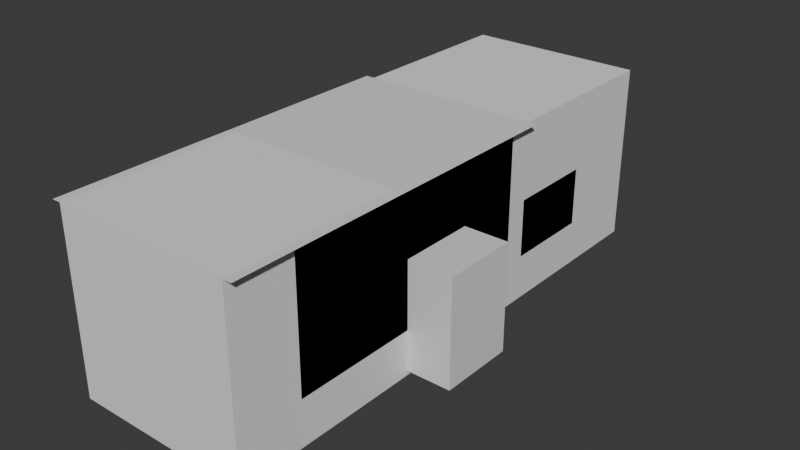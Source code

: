 # Source: osmobile_interior.blend  (saved by Blender 4.0.36; exported with 4.5.12 LTS)
import bpy
from mathutils import Matrix  # noqa: F401  (used for matrix-valued properties, if any)

bpy.ops.wm.read_factory_settings(use_empty=True)
scene = bpy.context.scene
scene.name = 'Scene'

# ---- collections
col_collection = bpy.data.collections.new('Collection'); scene.collection.children.link(col_collection)
col_stairs = bpy.data.collections.new('Stairs'); col_collection.children.link(col_stairs)
col_cabin = bpy.data.collections.new('Cabin'); col_collection.children.link(col_cabin)
col_control = bpy.data.collections.new('Control'); col_cabin.children.link(col_control)

# ---- materials (node trees are filled in below, after node groups)
mat_wine = bpy.data.materials.new('wine')
mat_wine.use_transparent_shadow = False
mat_gray = bpy.data.materials.new('gray')
mat_gray.use_transparent_shadow = False
mat_chocolate = bpy.data.materials.new('chocolate')
mat_chocolate.use_transparent_shadow = False
mat_brass = bpy.data.materials.new('brass')
mat_brass.use_transparent_shadow = False
mat_white = bpy.data.materials.new('white')
mat_white.use_transparent_shadow = False
mat_steel = bpy.data.materials.new('steel')
mat_steel.use_transparent_shadow = False

# ---- material node trees
mat_wine.use_nodes = True; mat_wine.node_tree.nodes.clear()
_N = mat_wine.node_tree.nodes; _L = mat_wine.node_tree.links
n0 = _N.new('ShaderNodeBsdfPrincipled'); n0.name = 'Principled BSDF'; n0.location = (10, 300)
n0.inputs[3].default_value = 1.45
n1 = _N.new('ShaderNodeOutputMaterial'); n1.name = 'Material Output'; n1.location = (300, 300)
_L.new(n0.outputs[0], n1.inputs[0])
n1.is_active_output = True
mat_gray.use_nodes = True; mat_gray.node_tree.nodes.clear()
_N = mat_gray.node_tree.nodes; _L = mat_gray.node_tree.links
n0 = _N.new('ShaderNodeBsdfPrincipled'); n0.name = 'Principled BSDF'; n0.location = (10, 300)
n0.inputs[3].default_value = 1.45
n1 = _N.new('ShaderNodeOutputMaterial'); n1.name = 'Material Output'; n1.location = (300, 300)
_L.new(n0.outputs[0], n1.inputs[0])
n1.is_active_output = True
mat_chocolate.use_nodes = True; mat_chocolate.node_tree.nodes.clear()
_N = mat_chocolate.node_tree.nodes; _L = mat_chocolate.node_tree.links
n0 = _N.new('ShaderNodeBsdfPrincipled'); n0.name = 'Principled BSDF'; n0.location = (10, 300)
n0.inputs[3].default_value = 1.45
n1 = _N.new('ShaderNodeOutputMaterial'); n1.name = 'Material Output'; n1.location = (300, 300)
_L.new(n0.outputs[0], n1.inputs[0])
n1.is_active_output = True
mat_brass.use_nodes = True; mat_brass.node_tree.nodes.clear()
_N = mat_brass.node_tree.nodes; _L = mat_brass.node_tree.links
n0 = _N.new('ShaderNodeBsdfPrincipled'); n0.name = 'Principled BSDF'; n0.location = (10, 300)
n0.inputs[3].default_value = 1.45
n1 = _N.new('ShaderNodeOutputMaterial'); n1.name = 'Material Output'; n1.location = (300, 300)
_L.new(n0.outputs[0], n1.inputs[0])
n1.is_active_output = True
mat_white.use_nodes = True; mat_white.node_tree.nodes.clear()
_N = mat_white.node_tree.nodes; _L = mat_white.node_tree.links
n0 = _N.new('ShaderNodeBsdfPrincipled'); n0.name = 'Principled BSDF'; n0.location = (10, 300)
n0.inputs[3].default_value = 1.45
n1 = _N.new('ShaderNodeOutputMaterial'); n1.name = 'Material Output'; n1.location = (300, 300)
_L.new(n0.outputs[0], n1.inputs[0])
n1.is_active_output = True
mat_steel.use_nodes = True; mat_steel.node_tree.nodes.clear()
_N = mat_steel.node_tree.nodes; _L = mat_steel.node_tree.links
n0 = _N.new('ShaderNodeBsdfPrincipled'); n0.name = 'Principled BSDF'; n0.location = (10, 300)
n0.inputs[3].default_value = 1.45
n1 = _N.new('ShaderNodeOutputMaterial'); n1.name = 'Material Output'; n1.location = (300, 300)
_L.new(n0.outputs[0], n1.inputs[0])
n1.is_active_output = True

# ---- world
world_world = bpy.data.worlds.new('World'); scene.world = world_world
world_world.use_nodes = True; world_world.node_tree.nodes.clear()
_N = world_world.node_tree.nodes; _L = world_world.node_tree.links
n0 = _N.new('ShaderNodeOutputWorld'); n0.name = 'World Output'; n0.location = (300, 300)
n1 = _N.new('ShaderNodeBackground'); n1.name = 'Background'; n1.location = (10, 300)
n1.inputs[0].default_value = (0.05088, 0.05088, 0.05088, 1.0)
_L.new(n1.outputs[0], n0.inputs[0])
n0.is_active_output = True
world_world.color = (0.05088, 0.05088, 0.05088)
world_world.use_sun_shadow = False
world_world.sun_shadow_jitter_overblur = 0.0

# ---- meshes
me_cube = bpy.data.meshes.new('Cube')
me_cube.from_pydata([(2.0, 6.0, 0.0), (2.0, -4.0, 0.0), (-2.0, 6.0, 0.0), (-2.0, -4.0, 0.0), (2.0, -1.2, 0.0), (1.0, -1.2, 0.0), (2.0, 0.5, 0.0), (1.0, 0.5, 0.0), (1.0, -4.0, 0.0), (1.0, 6.0, 0.0), (-2.0, 0.5, 0.0), (-2.0, -1.0, 0.0)], [], [(4, 5, 8, 1), (5, 7, 10, 11), (10, 7, 9, 2), (3, 8, 5, 11), (9, 7, 6, 0)])
_uv = me_cube.uv_layers.new(name='UVMap')
_uv.uv.foreach_set('vector', [0.6875, 0.7083, 0.8125, 0.7083, 0.7041, 0.75, 0.625, 0.75, 0.8125, 0.7083, 0.8125, 0.5417, 0.875, 0.6479, 0.875, 0.6772, 0.875, 0.6479, 0.8125, 0.5417, 0.6941, 0.5, 0.0, 0.0, 0.0, 0.0, 0.7041, 0.75, 0.8125, 0.7083, 0.875, 0.6772, 0.6941, 0.5, 0.8125, 0.5417, 0.6875, 0.5417, 0.625, 0.5])
me_cube.materials.append(mat_wine)
me_cube.use_mirror_vertex_groups = False
me_cube.update()
me_cube_001 = bpy.data.meshes.new('Cube.001')
me_cube_001.from_pydata([(-2.0, -4.0, 0.0), (-2.0, -4.0, 3.0), (-2.0, 2.0, 0.0), (-2.0, 2.0, 3.0), (2.0, -4.0, 0.0), (2.0, -4.0, 3.0), (2.0, 2.0, 0.0), (2.0, 2.0, 3.0), (-0.8, 2.0, 0.0), (0.8, 2.0, 0.0), (-0.8, 2.0, 1.74), (0.8, 2.0, 1.74), (-0.8, 2.5, 0.0), (0.8, 2.5, 0.0), (-0.8, 2.5, 1.74), (0.8, 2.5, 1.74), (2.0, -1.2, -2.98e-08), (2.0, 0.5, 1.5), (2.0, -1.2, 1.5), (2.0, 0.5, -2.98e-08), (3.0, -1.2, -0.9), (3.0, 0.5, 1.5), (3.0, -1.2, 1.5), (3.0, 0.5, -0.9), (1.0, -1.2, 0.0), (1.0, 0.5, 0.0), (1.0, -1.2, -0.9), (1.0, 0.5, -0.9), (-2.0, 2.5, 0.0), (2.0, 2.5, 0.0), (-2.0, 2.5, 1.3), (2.0, 2.5, 1.3), (-2.0, 4.5, 0.0), (2.0, 4.5, 0.0), (-2.0, 4.5, 1.3), (2.0, 4.5, 1.3), (-0.5, -4.1, -2.98e-08), (-0.5, -4.0, -2.98e-08), (-0.5, -4.0, 2.0), (0.5, -4.0, 2.0), (0.5, -4.0, -2.98e-08), (-0.5, -4.1, 2.0), (0.5, -4.1, 2.0), (0.5, -4.1, -2.98e-08), (-1.25, 2.5, 2.5), (1.25, 2.5, 2.5), (-1.75, 2.5, 2.0), (1.75, 2.5, 2.0), (-1.8, 4.5, 2.0), (1.8, 4.5, 2.0), (-1.25, 4.5, 2.5), (1.25, 4.5, 2.5), (-1.3, 5.96, 0.0), (1.3, 5.96, 0.0), (-1.3, 5.96, 1.3), (1.3, 5.96, 1.3), (-1.1, 5.96, 2.0), (1.1, 5.96, 2.0), (-0.55, 5.96, 2.5), (0.55, 5.96, 2.5), (1.192e-07, 6.46, 0.0), (1.192e-07, 6.46, 1.3), (0.0, 6.46, 2.0), (-0.375, 2.0, 2.0), (0.375, 2.0, 2.0), (-0.375, 2.5, 2.0), (0.375, 2.5, 2.0), (0.0, 2.0, 2.1), (0.0, 2.5, 2.1)], [(6, 2)], [(0, 2, 3, 1), (9, 6, 7, 11), (18, 17, 21, 22), (39, 40, 43, 42), (10, 14, 65, 63), (8, 10, 3, 2), (63, 65, 68, 67), (10, 8, 12, 14), (9, 11, 15, 13), (19, 17, 7, 6), (23, 20, 22, 21), (17, 18, 5, 7), (18, 16, 4, 5), (17, 19, 23, 21), (16, 18, 22, 20), (16, 20, 26, 24), (23, 19, 25, 27), (20, 23, 27, 26), (26, 27, 25, 24), (14, 30, 46, 44), (14, 12, 28, 30), (13, 15, 31, 29), (30, 28, 32, 34), (29, 31, 35, 33), (38, 37, 0, 1), (40, 39, 5, 4), (43, 36, 41, 42), (39, 38, 1, 5), (38, 39, 42, 41), (37, 38, 41, 36), (40, 37, 36, 43), (31, 15, 45, 47), (15, 11, 64, 66), (35, 31, 47, 49), (30, 34, 48, 46), (45, 44, 50, 51), (45, 51, 49, 47), (44, 46, 48, 50), (49, 51, 59, 57), (34, 32, 52, 54), (55, 61, 60, 53), (50, 48, 56, 58), (33, 35, 55, 53), (51, 50, 58, 59), (54, 52, 60, 61), (58, 56, 62), (59, 58, 62), (59, 62, 57), (66, 64, 67, 68), (7, 64, 11), (67, 64, 7), (7, 3, 67), (67, 3, 63), (10, 63, 3), (44, 65, 14), (65, 44, 68), (44, 45, 68), (68, 45, 66), (15, 66, 45)])
_uv = me_cube_001.uv_layers.new(name='UVMap')
_uv.uv.foreach_set('vector', [0.375, 0.0, 0.375, 0.25, 0.625, 0.25, 0.625, 0.0, 0.0, 0.0, 0.375, 0.5, 0.625, 0.5, 0.0, 0.0, 0.5833, 0.7292, 0.5833, 0.5208, 0.5833, 0.5208, 0.5833, 0.7292, 0.5833, 0.7812, 0.4167, 0.7812, 0.4167, 0.7812, 0.5833, 0.7812, 0.0, 0.0, 0.0, 0.0, 0.0, 0.0, 0.0, 0.0, 0.0, 0.0, 0.0, 0.0, 0.625, 0.25, 0.375, 0.25, 0.0, 0.0, 0.0, 0.0, 0.0, 0.0, 0.0, 0.0, 0.0, 0.0, 0.0, 0.0, 0.0, 0.0, 0.0, 0.0, 0.0, 0.0, 0.0, 0.0, 0.0, 0.0, 0.0, 0.0, 0.4167, 0.5208, 0.5833, 0.5208, 0.625, 0.5, 0.375, 0.5, 0.4167, 0.5208, 0.4167, 0.7292, 0.5833, 0.7292, 0.5833, 0.5208, 0.5833, 0.5208, 0.5833, 0.7292, 0.625, 0.75, 0.625, 0.5, 0.5833, 0.7292, 0.4167, 0.7292, 0.375, 0.75, 0.625, 0.75, 0.5833, 0.5208, 0.4167, 0.5208, 0.4167, 0.5208, 0.5833, 0.5208, 0.4167, 0.7292, 0.5833, 0.7292, 0.5833, 0.7292, 0.4167, 0.7292, 0.4167, 0.7292, 0.4167, 0.7292, 0.4167, 0.7292, 0.4167, 0.7292, 0.4167, 0.5208, 0.4167, 0.5208, 0.4167, 0.5208, 0.4167, 0.5208, 0.4167, 0.7292, 0.4167, 0.5208, 0.4167, 0.5208, 0.4167, 0.7292, 0.4167, 0.7292, 0.4167, 0.5208, 0.4167, 0.5208, 0.4167, 0.7292, 0.0, 0.0, 0.0, 0.0, 0.0, 0.0, 0.0, 0.0, 0.0, 0.0, 0.0, 0.0, 0.0, 0.0, 0.0, 0.0, 0.0, 0.0, 0.0, 0.0, 0.0, 0.0, 0.0, 0.0, 0.0, 0.0, 0.0, 0.0, 0.0, 0.0, 0.0, 0.0, 0.0, 0.0, 0.0, 0.0, 0.0, 0.0, 0.0, 0.0, 0.5833, 0.9688, 0.4167, 0.9687, 0.375, 1.0, 0.625, 1.0, 0.4167, 0.7812, 0.5833, 0.7812, 0.625, 0.75, 0.375, 0.75, 0.4167, 0.7812, 0.4167, 0.9687, 0.5833, 0.9688, 0.5833, 0.7812, 0.5833, 0.7812, 0.5833, 0.9688, 0.625, 1.0, 0.625, 0.75, 0.5833, 0.9688, 0.5833, 0.7812, 0.5833, 0.7812, 0.5833, 0.9688, 0.4167, 0.9687, 0.5833, 0.9688, 0.5833, 0.9688, 0.4167, 0.9687, 0.0, 0.0, 0.0, 0.0, 0.0, 0.0, 0.0, 0.0, 0.0, 0.0, 0.0, 0.0, 0.0, 0.0, 0.0, 0.0, 0.0, 0.0, 0.0, 0.0, 0.0, 0.0, 0.0, 0.0, 0.0, 0.0, 0.0, 0.0, 0.0, 0.0, 0.0, 0.0, 0.0, 0.0, 0.0, 0.0, 0.0, 0.0, 0.0, 0.0, 0.0, 0.0, 0.0, 0.0, 0.0, 0.0, 0.0, 0.0, 0.0, 0.0, 0.0, 0.0, 0.0, 0.0, 0.0, 0.0, 0.0, 0.0, 0.0, 0.0, 0.0, 0.0, 0.0, 0.0, 0.0, 0.0, 0.0, 0.0, 0.0, 0.0, 0.0, 0.0, 0.0, 0.0, 0.0, 0.0, 0.0, 0.0, 0.0, 0.0, 0.0, 0.0, 0.0, 0.0, 0.0, 0.0, 0.0, 0.0, 0.0, 0.0, 0.0, 0.0, 0.0, 0.0, 0.0, 0.0, 0.0, 0.0, 0.0, 0.0, 0.0, 0.0, 0.0, 0.0, 0.0, 0.0, 0.0, 0.0, 0.0, 0.0, 0.0, 0.0, 0.0, 0.0, 0.0, 0.0, 0.0, 0.0, 0.0, 0.0, 0.0, 0.0, 0.0, 0.0, 0.0, 0.0, 0.0, 0.0, 0.0, 0.0, 0.0, 0.0, 0.0, 0.0, 0.0, 0.0, 0.0, 0.0, 0.0, 0.0, 0.0, 0.0, 0.0, 0.0, 0.0, 0.0, 0.625, 0.5, 0.0, 0.0, 0.0, 0.0, 0.0, 0.0, 0.0, 0.0, 0.625, 0.5, 0.625, 0.5, 0.0, 0.0, 0.0, 0.0, 0.0, 0.0, 0.0, 0.0, 0.0, 0.0, 0.0, 0.0, 0.0, 0.0, 0.0, 0.0, 0.0, 0.0, 0.0, 0.0, 0.0, 0.0, 0.0, 0.0, 0.0, 0.0, 0.0, 0.0, 0.0, 0.0, 0.0, 0.0, 0.0, 0.0, 0.0, 0.0, 0.0, 0.0, 0.0, 0.0, 0.0, 0.0, 0.0, 0.0, 0.0, 0.0])
me_cube_001.materials.append(mat_gray)
me_cube_001.update()
me_cube_002 = bpy.data.meshes.new('Cube.002')
me_cube_002.from_pydata([(-2.0, -6.5, 2.0), (-1.3, -6.5, 2.8), (-2.0, -0.5, 2.0), (-1.3, -0.5, 2.8), (-1.8, -6.5, 2.5), (-1.3, -6.5, 2.7), (-1.8, -0.5, 2.5), (-1.3, -0.5, 2.7), (-1.5, -6.5, 2.8), (-1.5, -0.5, 2.8), (-1.5, -6.5, 3.0), (-1.5, -0.5, 3.0)], [], [(6, 7, 5, 4), (2, 6, 4, 0), (7, 3, 1, 5), (8, 9, 11, 10), (1, 3, 9, 8)])
_uv = me_cube_002.uv_layers.new(name='UVMap')
_uv.uv.foreach_set('vector', [0.375, 0.5, 0.625, 0.5, 0.625, 0.75, 0.375, 0.75, 0.125, 0.5, 0.375, 0.5, 0.375, 0.75, 0.125, 0.75, 0.625, 0.5, 0.875, 0.5, 0.875, 0.75, 0.625, 0.75, 0.875, 0.75, 0.875, 0.5, 0.875, 0.5, 0.875, 0.75, 0.875, 0.75, 0.875, 0.5, 0.875, 0.5, 0.875, 0.75])
me_cube_002.materials.append(mat_chocolate)
me_cube_002.update()
me_cube_009 = bpy.data.meshes.new('Cube.009')
me_cube_009.from_pydata([(-0.4576, -1.192e-07, 2.057), (-0.3138, -1.192e-07, 2.108), (-0.1595, -1.192e-07, 2.14), (-1.048e-09, -5.96e-08, 2.15), (-0.5861, -1.192e-07, 1.987), (-0.6945, -5.96e-08, 1.898), (-0.7781, -5.96e-08, 1.794), (-0.8315, -5.96e-08, 1.676), (-0.8497, -5.96e-08, 1.557), (0.85, -5.96e-08, 0.0), (-0.85, -5.96e-08, 0.0), (0.8497, -5.96e-08, 1.557), (0.8315, -5.96e-08, 1.676), (0.7781, -5.96e-08, 1.794), (0.6945, -5.96e-08, 1.898), (0.5861, -1.192e-07, 1.987), (0.4576, -1.192e-07, 2.057), (0.3138, -1.192e-07, 2.108), (0.1595, -1.192e-07, 2.14), (-0.8315, 0.58, 1.676), (-0.7781, 0.58, 1.794), (-0.6945, 0.58, 1.898), (-0.5861, 0.58, 1.987), (-1.048e-09, 0.58, 2.15), (-0.1595, 0.58, 2.14), (-0.3138, 0.58, 2.108), (-0.4576, 0.58, 2.057), (-0.8497, 0.58, 1.557), (0.85, 0.58, 0.0), (-0.85, 0.58, 0.0), (0.8497, 0.58, 1.557), (0.8315, 0.58, 1.676), (0.7781, 0.58, 1.794), (0.6945, 0.58, 1.898), (0.5861, 0.58, 1.987), (0.4576, 0.58, 2.057), (0.3138, 0.58, 2.108), (0.1595, 0.58, 2.14), (-0.4167, -1.192e-07, 1.966), (-0.287, -1.192e-07, 2.012), (-0.1463, -1.192e-07, 2.04), (-1.048e-09, -5.96e-08, 2.05), (-0.5303, -1.192e-07, 1.904), (-0.6236, -5.96e-08, 1.828), (-0.6929, -5.96e-08, 1.741), (-0.7356, -5.96e-08, 1.648), (-0.75, -5.96e-08, 1.55), (0.75, -5.96e-08, 0.0), (-0.75, -5.96e-08, 0.0), (0.75, -5.96e-08, 1.55), (0.7356, -5.96e-08, 1.648), (0.6929, -5.96e-08, 1.741), (0.6236, -5.96e-08, 1.828), (0.5303, -1.192e-07, 1.904), (0.4167, -1.192e-07, 1.966), (0.287, -1.192e-07, 2.012), (0.1463, -1.192e-07, 2.04), (-0.7356, 0.58, 1.648), (-0.6929, 0.58, 1.741), (-0.6236, 0.58, 1.828), (-0.5303, 0.58, 1.904), (-1.048e-09, 0.58, 2.05), (-0.1463, 0.58, 2.04), (-0.287, 0.58, 2.012), (-0.4167, 0.58, 1.966), (-0.75, 0.58, 1.55), (0.75, 0.58, 0.0), (-0.75, 0.58, 0.0), (0.75, 0.58, 1.55), (0.7356, 0.58, 1.648), (0.6929, 0.58, 1.741), (0.6236, 0.58, 1.828), (0.5303, 0.58, 1.904), (0.4167, 0.58, 1.966), (0.287, 0.58, 2.012), (0.1463, 0.58, 2.04)], [], [(4, 0, 26, 22), (17, 16, 35, 36), (11, 9, 28, 30), (2, 3, 23, 24), (18, 17, 36, 37), (10, 8, 27, 29), (0, 1, 25, 26), (3, 18, 37, 23), (12, 11, 30, 31), (1, 2, 24, 25), (13, 12, 31, 32), (5, 4, 22, 21), (14, 13, 32, 33), (6, 5, 21, 20), (15, 14, 33, 34), (7, 6, 20, 19), (16, 15, 34, 35), (8, 7, 19, 27), (42, 60, 64, 38), (55, 74, 73, 54), (49, 68, 66, 47), (40, 62, 61, 41), (56, 75, 74, 55), (48, 67, 65, 46), (38, 64, 63, 39), (41, 61, 75, 56), (50, 69, 68, 49), (39, 63, 62, 40), (51, 70, 69, 50), (43, 59, 60, 42), (52, 71, 70, 51), (44, 58, 59, 43), (53, 72, 71, 52), (45, 57, 58, 44), (54, 73, 72, 53), (46, 65, 57, 45), (0, 4, 42, 38), (3, 2, 40, 41), (1, 0, 38, 39), (2, 1, 39, 40), (4, 5, 43, 42), (5, 6, 44, 43), (6, 7, 45, 44), (7, 8, 46, 45), (9, 11, 49, 47), (8, 10, 48, 46), (11, 12, 50, 49), (12, 13, 51, 50), (13, 14, 52, 51), (14, 15, 53, 52), (15, 16, 54, 53), (16, 17, 55, 54), (17, 18, 56, 55), (18, 3, 41, 56), (27, 19, 57, 65), (21, 22, 60, 59), (26, 25, 63, 64), (22, 26, 64, 60), (19, 20, 58, 57), (20, 21, 59, 58), (25, 24, 62, 63), (24, 23, 61, 62), (30, 28, 66, 68), (29, 27, 65, 67), (31, 30, 68, 69), (32, 31, 69, 70), (33, 32, 70, 71), (34, 33, 71, 72), (35, 34, 72, 73), (36, 35, 73, 74), (37, 36, 74, 75), (23, 37, 75, 61)])
_uv = me_cube_009.uv_layers.new(name='UVMap')
_uv.uv.foreach_set('vector', [0.0, 0.0, 0.0, 0.0, 0.0, 0.0, 0.0, 0.0, 0.0, 0.0, 0.0, 0.0, 0.0, 0.0, 0.0, 0.0, 0.0, 0.0, 0.0, 0.0, 0.0, 0.0, 0.0, 0.0, 0.0, 0.0, 0.0, 0.0, 0.0, 0.0, 0.0, 0.0, 0.0, 0.0, 0.0, 0.0, 0.0, 0.0, 0.0, 0.0, 0.0, 0.0, 0.0, 0.0, 0.0, 0.0, 0.0, 0.0, 0.0, 0.0, 0.0, 0.0, 0.0, 0.0, 0.0, 0.0, 0.0, 0.0, 0.0, 0.0, 0.0, 0.0, 0.0, 0.0, 0.0, 0.0, 0.0, 0.0, 0.0, 0.0, 0.0, 0.0, 0.0, 0.0, 0.0, 0.0, 0.0, 0.0, 0.0, 0.0, 0.0, 0.0, 0.0, 0.0, 0.0, 0.0, 0.0, 0.0, 0.0, 0.0, 0.0, 0.0, 0.0, 0.0, 0.0, 0.0, 0.0, 0.0, 0.0, 0.0, 0.0, 0.0, 0.0, 0.0, 0.0, 0.0, 0.0, 0.0, 0.0, 0.0, 0.0, 0.0, 0.0, 0.0, 0.0, 0.0, 0.0, 0.0, 0.0, 0.0, 0.0, 0.0, 0.0, 0.0, 0.0, 0.0, 0.0, 0.0, 0.0, 0.0, 0.0, 0.0, 0.0, 0.0, 0.0, 0.0, 0.0, 0.0, 0.0, 0.0, 0.0, 0.0, 0.0, 0.0, 0.0, 0.0, 0.0, 0.0, 0.0, 0.0, 0.0, 0.0, 0.0, 0.0, 0.0, 0.0, 0.0, 0.0, 0.0, 0.0, 0.0, 0.0, 0.0, 0.0, 0.0, 0.0, 0.0, 0.0, 0.0, 0.0, 0.0, 0.0, 0.0, 0.0, 0.0, 0.0, 0.0, 0.0, 0.0, 0.0, 0.0, 0.0, 0.0, 0.0, 0.0, 0.0, 0.0, 0.0, 0.0, 0.0, 0.0, 0.0, 0.0, 0.0, 0.0, 0.0, 0.0, 0.0, 0.0, 0.0, 0.0, 0.0, 0.0, 0.0, 0.0, 0.0, 0.0, 0.0, 0.0, 0.0, 0.0, 0.0, 0.0, 0.0, 0.0, 0.0, 0.0, 0.0, 0.0, 0.0, 0.0, 0.0, 0.0, 0.0, 0.0, 0.0, 0.0, 0.0, 0.0, 0.0, 0.0, 0.0, 0.0, 0.0, 0.0, 0.0, 0.0, 0.0, 0.0, 0.0, 0.0, 0.0, 0.0, 0.0, 0.0, 0.0, 0.0, 0.0, 0.0, 0.0, 0.0, 0.0, 0.0, 0.0, 0.0, 0.0, 0.0, 0.0, 0.0, 0.0, 0.0, 0.0, 0.0, 0.0, 0.0, 0.0, 0.0, 0.0, 0.0, 0.0, 0.0, 0.0, 0.0, 0.0, 0.0, 0.0, 0.0, 0.0, 0.0, 0.0, 0.0, 0.0, 0.0, 0.0, 0.0, 0.0, 0.0, 0.0, 0.0, 0.0, 0.0, 0.0, 0.0, 0.0, 0.0, 0.0, 0.0, 0.0, 0.0, 0.0, 0.0, 0.0, 0.0, 0.0, 0.0, 0.0, 0.0, 0.0, 0.0, 0.0, 0.0, 0.0, 0.0, 0.0, 0.0, 0.0, 0.0, 0.0, 0.0, 0.0, 0.0, 0.0, 0.0, 0.0, 0.0, 0.0, 0.0, 0.0, 0.0, 0.0, 0.0, 0.0, 0.0, 0.0, 0.0, 0.0, 0.0, 0.0, 0.0, 0.0, 0.0, 0.0, 0.0, 0.0, 0.0, 0.0, 0.0, 0.0, 0.0, 0.0, 0.0, 0.0, 0.0, 0.0, 0.0, 0.0, 0.0, 0.0, 0.0, 0.0, 0.0, 0.0, 0.0, 0.0, 0.0, 0.0, 0.0, 0.0, 0.0, 0.0, 0.0, 0.0, 0.0, 0.0, 0.0, 0.0, 0.0, 0.0, 0.0, 0.0, 0.0, 0.0, 0.0, 0.0, 0.0, 0.0, 0.0, 0.0, 0.0, 0.0, 0.0, 0.0, 0.0, 0.0, 0.0, 0.0, 0.0, 0.0, 0.0, 0.0, 0.0, 0.0, 0.0, 0.0, 0.0, 0.0, 0.0, 0.0, 0.0, 0.0, 0.0, 0.0, 0.0, 0.0, 0.0, 0.0, 0.0, 0.0, 0.0, 0.0, 0.0, 0.0, 0.0, 0.0, 0.0, 0.0, 0.0, 0.0, 0.0, 0.0, 0.0, 0.0, 0.0, 0.0, 0.0, 0.0, 0.0, 0.0, 0.0, 0.0, 0.0, 0.0, 0.0, 0.0, 0.0, 0.0, 0.0, 0.0, 0.0, 0.0, 0.0, 0.0, 0.0, 0.0, 0.0, 0.0, 0.0, 0.0, 0.0, 0.0, 0.0, 0.0, 0.0, 0.0, 0.0, 0.0, 0.0, 0.0, 0.0, 0.0, 0.0, 0.0, 0.0, 0.0, 0.0, 0.0, 0.0, 0.0, 0.0, 0.0, 0.0, 0.0, 0.0, 0.0, 0.0, 0.0, 0.0, 0.0, 0.0, 0.0, 0.0, 0.0, 0.0, 0.0, 0.0, 0.0, 0.0, 0.0, 0.0, 0.0, 0.0, 0.0, 0.0, 0.0, 0.0, 0.0, 0.0, 0.0, 0.0, 0.0, 0.0, 0.0, 0.0, 0.0, 0.0, 0.0, 0.0, 0.0, 0.0, 0.0, 0.0, 0.0, 0.0, 0.0, 0.0, 0.0, 0.0, 0.0, 0.0, 0.0, 0.0, 0.0, 0.0, 0.0, 0.0, 0.0, 0.0, 0.0, 0.0, 0.0, 0.0, 0.0, 0.0, 0.0, 0.0, 0.0, 0.0, 0.0, 0.0, 0.0, 0.0, 0.0, 0.0, 0.0, 0.0, 0.0, 0.0, 0.0, 0.0, 0.0, 0.0, 0.0, 0.0, 0.0, 0.0, 0.0, 0.0, 0.0, 0.0, 0.0, 0.0, 0.0, 0.0, 0.0, 0.0, 0.0])
me_cube_009.materials.append(mat_brass)
me_cube_009.update()
me_cube_013 = bpy.data.meshes.new('Cube.013')
me_cube_013.from_pydata([(-2.0, -8.0, -1.0), (-2.0, -8.0, 3.0), (-2.0, 4.0, -1.0), (-2.0, 4.0, 3.0), (2.0, -8.0, -1.0), (2.0, -8.0, 3.0), (2.0, 4.0, -1.0), (2.0, 4.0, 3.0)], [], [(0, 1, 3, 2), (2, 3, 7, 6), (6, 7, 5, 4), (4, 5, 1, 0), (2, 6, 4, 0), (7, 3, 1, 5)])
_uv = me_cube_013.uv_layers.new(name='UVMap')
_uv.uv.foreach_set('vector', [0.375, 0.0, 0.625, 0.0, 0.625, 0.25, 0.375, 0.25, 0.375, 0.25, 0.625, 0.25, 0.625, 0.5, 0.375, 0.5, 0.375, 0.5, 0.625, 0.5, 0.625, 0.75, 0.375, 0.75, 0.375, 0.75, 0.625, 0.75, 0.625, 1.0, 0.375, 1.0, 0.125, 0.5, 0.375, 0.5, 0.375, 0.75, 0.125, 0.75, 0.625, 0.5, 0.875, 0.5, 0.875, 0.75, 0.625, 0.75])
me_cube_013.update()
me_plane = bpy.data.meshes.new('Plane')
me_plane.from_pydata([(-2.2, -4.0, -2.384e-07), (2.2, -4.0, -2.384e-07), (-2.2, 4.0, -2.384e-07), (2.2, 4.0, -2.384e-07)], [], [(0, 1, 3, 2)])
_uv = me_plane.uv_layers.new(name='UVMap')
_uv.uv.foreach_set('vector', [0.0, 0.0, 1.0, 0.0, 1.0, 1.0, 0.0, 1.0])
me_plane.materials.append(mat_white)
me_plane.update()
me_cube_003 = bpy.data.meshes.new('Cube.003')
me_cube_003.from_pydata([(-0.4667, 2.25, 0.0), (-0.9667, 2.75, 0.6), (-2.0, 0.0, 0.6), (-1.2, 3.35, 1.2), (0.4667, 2.25, 0.0), (0.9667, 2.75, 0.6), (-2.0, 1.25, 0.6), (1.2, 3.35, 1.2), (-0.9667, 0.75, 0.0), (-1.467, 1.25, 0.6), (2.0, 0.0, 0.6), (1.0, 2.95, 0.6), (0.9667, 0.75, 0.0), (1.467, 1.25, 0.6), (2.0, 1.25, 0.6), (-1.0, 0.0, 0.0), (-1.5, 0.0, 0.6), (1.0, 0.0, 0.0), (1.5, 0.0, 0.6), (-1.7, 2.15, 1.2), (1.75, 2.15, 1.2), (1.55, 1.95, 0.6), (-1.5, 1.95, 0.6), (-2.0, 1.95, 0.6), (2.0, 1.95, 0.6), (-1.93, 2.15, 1.2), (1.93, 2.15, 1.2), (-1.3, 3.45, 1.2), (1.3, 3.45, 1.2), (0.4667, 2.75, 0.6), (-0.4667, 2.75, 0.6), (0.4667, 2.95, 0.6), (0.4667, 3.35, 1.2), (-0.4667, 3.35, 1.2), (0.4667, 3.35, 0.0), (-0.4667, 3.35, 0.0), (0.0, 3.95, 1.2), (-0.4667, 2.95, 0.6), (-1.0, 2.95, 0.6), (-0.95, 3.427, 0.4146), (-0.55, 3.427, 0.4146), (-0.95, 3.289, 1.108), (-0.55, 3.289, 1.108), (-0.55, 3.705, 0.8307), (-0.95, 3.705, 0.8307), (-0.55, 3.011, 0.692), (-0.95, 3.011, 0.692), (-2.0, 0.0, 0.0), (-2.0, 1.25, 0.0), (2.0, 0.0, 0.0), (2.0, 1.25, 0.0), (-2.0, 1.95, 0.0), (2.0, 1.95, 0.0), (-1.93, 2.15, 0.0), (1.93, 2.15, 0.0), (-1.3, 3.45, 0.0), (1.3, 3.45, 0.0), (0.0, 3.95, 0.0)], [], [(0, 1, 9, 8), (31, 34, 4, 29), (9, 6, 2, 16), (1, 30, 37, 38), (5, 4, 12, 13), (13, 18, 10, 14), (13, 12, 17, 18), (9, 16, 15, 8), (11, 21, 20, 7), (3, 19, 22, 38), (11, 5, 13, 21), (1, 38, 22, 9), (23, 6, 9, 22), (24, 21, 13, 14), (20, 21, 24, 26), (25, 23, 22, 19), (27, 3, 7, 28, 36), (3, 27, 25, 19), (7, 20, 26, 28), (32, 34, 31), (32, 33, 35, 34), (32, 31, 11, 7), (31, 29, 5, 11), (0, 30, 1), (29, 4, 5), (33, 37, 35), (37, 30, 0, 35), (44, 39, 40, 43), (38, 37, 45, 46), (41, 44, 43, 42), (45, 40, 39, 46), (46, 39, 44, 41), (42, 43, 40, 45), (37, 33, 42, 45), (38, 46, 41, 3), (3, 41, 42, 33), (26, 24, 52, 54), (36, 28, 56, 57), (14, 10, 49, 50), (2, 6, 48, 47), (6, 23, 51, 48), (23, 25, 53, 51), (25, 27, 55, 53), (24, 14, 50, 52), (27, 36, 57, 55), (28, 26, 54, 56), (34, 35, 57), (57, 56, 34), (34, 56, 54, 4), (4, 54, 52, 12), (52, 50, 12), (12, 50, 49, 17), (10, 18, 17, 49), (2, 47, 15, 16), (8, 15, 47, 48), (48, 51, 8), (0, 8, 51, 53), (53, 55, 0), (0, 55, 35), (55, 57, 35)])
_uv = me_cube_003.uv_layers.new(name='UVMap')
_uv.uv.foreach_set('vector', [0.375, 1.0, 0.625, 1.0, 0.625, 1.0, 0.375, 1.0, 0.625, 0.8121, 0.0, 0.0, 0.0, 0.0, 0.625, 0.8085, 0.625, 1.0, 0.625, 1.0, 0.625, 1.0, 0.625, 1.0, 0.625, 1.0, 0.625, 0.9525, 0.625, 0.9347, 0.625, 1.0, 0.625, 0.75, 0.375, 0.75, 0.375, 0.75, 0.625, 0.75, 0.625, 0.75, 0.625, 0.75, 0.625, 0.75, 0.625, 0.75, 0.625, 0.75, 0.375, 0.75, 0.375, 0.75, 0.625, 0.75, 0.625, 1.0, 0.625, 1.0, 0.375, 1.0, 0.375, 1.0, 0.0, 0.0, 0.0, 0.0, 0.0, 0.0, 0.0, 0.0, 0.0, 0.0, 0.0, 0.0, 0.0, 0.0, 0.0, 0.0, 0.0, 0.0, 0.625, 0.75, 0.625, 0.75, 0.0, 0.0, 0.625, 1.0, 0.625, 1.0, 0.0, 0.0, 0.625, 1.0, 0.0, 0.0, 0.625, 1.0, 0.625, 1.0, 0.0, 0.0, 0.0, 0.0, 0.0, 0.0, 0.625, 0.75, 0.625, 0.75, 0.0, 0.0, 0.0, 0.0, 0.0, 0.0, 0.0, 0.0, 0.0, 0.0, 0.0, 0.0, 0.0, 0.0, 0.0, 0.0, 0.0, 0.0, 0.0, 0.0, 0.0, 0.0, 0.0, 0.0, 0.0, 0.0, 0.0, 0.0, 0.0, 0.0, 0.0, 0.0, 0.0, 0.0, 0.0, 0.0, 0.0, 0.0, 0.0, 0.0, 0.0, 0.0, 0.0, 0.0, 0.0, 0.0, 0.625, 0.8121, 0.0, 0.0, 0.0, 0.0, 0.0, 0.0, 0.0, 0.0, 0.0, 0.0, 0.0, 0.0, 0.0, 0.0, 0.0, 0.0, 0.625, 0.8121, 0.625, 0.8085, 0.625, 0.75, 0.625, 0.75, 0.375, 1.0, 0.625, 0.9525, 0.625, 1.0, 0.625, 0.8085, 0.375, 0.75, 0.625, 0.75, 0.0, 0.0, 0.0, 0.0, 0.0, 0.0, 0.0, 0.0, 0.625, 0.9525, 0.0, 0.0, 0.0, 0.0, 0.0, 0.0, 0.0, 0.0, 0.0, 0.0, 0.0, 0.0, 0.625, 1.0, 0.625, 0.9347, 0.0, 0.0, 0.0, 0.0, 0.0, 0.0, 0.0, 0.0, 0.0, 0.0, 0.0, 0.0, 0.0, 0.0, 0.0, 0.0, 0.0, 0.0, 0.0, 0.0, 0.0, 0.0, 0.0, 0.0, 0.0, 0.0, 0.0, 0.0, 0.0, 0.0, 0.0, 0.0, 0.0, 0.0, 0.0, 0.0, 0.625, 0.9347, 0.0, 0.0, 0.0, 0.0, 0.0, 0.0, 0.625, 1.0, 0.0, 0.0, 0.0, 0.0, 0.0, 0.0, 0.0, 0.0, 0.0, 0.0, 0.0, 0.0, 0.0, 0.0, 0.0, 0.0, 0.0, 0.0, 0.0, 0.0, 0.0, 0.0, 0.0, 0.0, 0.0, 0.0, 0.0, 0.0, 0.0, 0.0, 0.625, 0.75, 0.625, 0.75, 0.625, 0.75, 0.625, 0.75, 0.625, 1.0, 0.625, 1.0, 0.625, 1.0, 0.625, 1.0, 0.625, 1.0, 0.0, 0.0, 0.0, 0.0, 0.625, 1.0, 0.0, 0.0, 0.0, 0.0, 0.0, 0.0, 0.0, 0.0, 0.0, 0.0, 0.0, 0.0, 0.0, 0.0, 0.0, 0.0, 0.0, 0.0, 0.625, 0.75, 0.625, 0.75, 0.0, 0.0, 0.0, 0.0, 0.0, 0.0, 0.0, 0.0, 0.0, 0.0, 0.0, 0.0, 0.0, 0.0, 0.0, 0.0, 0.0, 0.0, 0.0, 0.0, 0.0, 0.0, 0.0, 0.0, 0.0, 0.0, 0.0, 0.0, 0.0, 0.0, 0.0, 0.0, 0.0, 0.0, 0.0, 0.0, 0.0, 0.0, 0.0, 0.0, 0.0, 0.0, 0.0, 0.0, 0.375, 0.75, 0.0, 0.0, 0.625, 0.75, 0.375, 0.75, 0.375, 0.75, 0.625, 0.75, 0.625, 0.75, 0.375, 0.75, 0.625, 0.75, 0.625, 0.75, 0.375, 0.75, 0.625, 0.75, 0.625, 1.0, 0.625, 1.0, 0.375, 1.0, 0.625, 1.0, 0.375, 1.0, 0.375, 1.0, 0.625, 1.0, 0.625, 1.0, 0.625, 1.0, 0.0, 0.0, 0.375, 1.0, 0.375, 1.0, 0.375, 1.0, 0.0, 0.0, 0.0, 0.0, 0.0, 0.0, 0.0, 0.0, 0.375, 1.0, 0.375, 1.0, 0.0, 0.0, 0.0, 0.0, 0.0, 0.0, 0.0, 0.0, 0.0, 0.0])
me_cube_003.materials.append(mat_steel)
me_cube_003.update()
me_cube_012 = bpy.data.meshes.new('Cube.012')
me_cube_012.from_pydata([(0.2551, 0.7699, 0.3356), (0.2551, 0.7699, 0.1356), (0.2551, 0.5699, 0.3356), (0.2551, 0.5699, 0.1356), (-0.2449, 0.7699, 0.3356), (-0.2449, 0.7699, 0.1356), (-0.2449, 0.5699, 0.3356), (-0.2449, 0.5699, 0.1356)], [], [(5, 1, 3, 7), (5, 4, 0, 1), (7, 6, 4, 5), (3, 2, 6, 7), (0, 4, 6, 2), (1, 0, 2, 3)])
_uv = me_cube_012.uv_layers.new(name='UVMap')
_uv.uv.foreach_set('vector', [0.375, 0.0, 0.625, 0.0, 0.625, 0.25, 0.375, 0.25, 0.375, 0.25, 0.625, 0.25, 0.625, 0.5, 0.375, 0.5, 0.375, 0.5, 0.625, 0.5, 0.625, 0.75, 0.375, 0.75, 0.375, 0.75, 0.625, 0.75, 0.625, 1.0, 0.375, 1.0, 0.125, 0.5, 0.375, 0.5, 0.375, 0.75, 0.125, 0.75, 0.625, 0.5, 0.875, 0.5, 0.875, 0.75, 0.625, 0.75])
me_cube_012.update()
me_cube_010 = bpy.data.meshes.new('Cube.010')
me_cube_010.from_pydata([(0.45, -0.37, 0.0), (0.45, -0.395, 0.475), (0.45, 0.85, 0.0), (0.45, 0.85, 1.2), (0.5, -0.37, 0.0), (0.5, -0.395, 0.475), (0.5, 0.85, 0.0), (0.5, 0.85, 1.2), (0.45, -0.37, 0.45), (0.45, -0.37, 0.475), (0.45, -0.32, 0.45), (0.45, -0.32, 0.475), (0.0, -0.37, 0.45), (0.0, -0.37, 0.475), (1.192e-07, -0.32, 0.45), (1.192e-07, -0.32, 0.475), (0.5, -0.395, 0.45), (0.45, -0.395, 0.45), (0.5, -0.37, 0.45)], [], [(0, 8, 10, 11, 9, 1, 3, 2), (2, 3, 7, 6), (6, 7, 5, 16, 18, 4), (1, 17, 16, 5), (2, 6, 4, 0), (7, 3, 1, 5), (13, 15, 14, 12), (8, 9, 13, 12), (9, 11, 15, 13), (10, 8, 12, 14), (11, 10, 14, 15), (1, 9, 8, 17), (8, 18, 16, 17), (18, 8, 0, 4)])
_uv = me_cube_010.uv_layers.new(name='UVMap')
_uv.uv.foreach_set('vector', [0.375, 0.0, 0.6013, 0.0, 0.5855, 0.0197, 0.5942, 0.02001, 0.6115, 0.0, 0.625, 0.0, 0.625, 0.25, 0.375, 0.25, 0.375, 0.25, 0.625, 0.25, 0.625, 0.5, 0.375, 0.5, 0.375, 0.5, 0.625, 0.5, 0.625, 0.75, 0.6095, 0.75, 0.6022, 0.7432, 0.375, 0.75, 0.875, 0.75, 0.0, 0.0, 0.6095, 0.75, 0.625, 0.75, 0.125, 0.5, 0.375, 0.5, 0.375, 0.75, 0.125, 0.75, 0.625, 0.5, 0.875, 0.5, 0.875, 0.75, 0.625, 0.75, 0.6115, 0.0, 0.5942, 0.02001, 0.5855, 0.0197, 0.6013, 0.0, 0.6013, 1.0, 0.6115, 1.0, 0.6115, 1.0, 0.6013, 1.0, 0.6115, 0.0, 0.5942, 0.02001, 0.5942, 0.02001, 0.6115, 0.0, 0.5855, 0.0197, 0.6013, 0.0, 0.6013, 0.0, 0.5855, 0.0197, 0.5942, 0.02001, 0.5855, 0.0197, 0.5855, 0.0197, 0.5942, 0.02001, 0.875, 0.75, 0.6115, 1.0, 0.6013, 1.0, 0.0, 0.0, 0.6013, 1.0, 0.6022, 0.7432, 0.6095, 0.75, 0.0, 0.0, 0.6022, 0.7432, 0.6013, 0.0, 0.125, 0.75, 0.375, 0.75])
me_cube_010.materials.append(mat_steel)
me_cube_010.update()
me_cube_008 = bpy.data.meshes.new('Cube.008')
me_cube_008.from_pydata([(-0.45, 0.25, -2.98e-08), (-0.45, 0.25, 0.45), (0.45, 0.25, -2.98e-08), (0.45, 0.25, 0.45), (-0.25, 0.25, 0.275), (-0.25, 0.25, 0.4), (0.25, 0.25, 0.4), (0.25, 0.25, 0.275), (-0.45, 1.45, -2.98e-08), (-0.45, 1.45, 0.45), (0.45, 1.45, -2.98e-08), (0.45, 1.45, 0.45), (-0.25, 0.3, 0.275), (-0.25, 0.3, 0.4), (0.25, 0.3, 0.4), (0.25, 0.3, 0.275)], [], [(6, 5, 13, 14), (4, 5, 1, 0), (6, 7, 2, 3), (7, 4, 0, 2), (5, 6, 3, 1), (1, 3, 11, 9), (3, 2, 10, 11), (2, 0, 8, 10), (0, 1, 9, 8), (8, 9, 11, 10), (15, 14, 13, 12), (7, 6, 14, 15), (4, 7, 15, 12), (5, 4, 12, 13)])
_uv = me_cube_008.uv_layers.new(name='UVMap')
_uv.uv.foreach_set('vector', [0.575, 0.7778, 0.575, 0.9722, 0.575, 0.9722, 0.575, 0.7778, 0.425, 0.9722, 0.575, 0.9722, 0.625, 1.0, 0.375, 1.0, 0.575, 0.7778, 0.425, 0.7778, 0.375, 0.75, 0.625, 0.75, 0.425, 0.7778, 0.425, 0.9722, 0.375, 1.0, 0.375, 0.75, 0.575, 0.9722, 0.575, 0.7778, 0.625, 0.75, 0.625, 1.0, 0.625, 1.0, 0.625, 0.75, 0.625, 0.75, 0.625, 1.0, 0.625, 0.75, 0.375, 0.75, 0.375, 0.75, 0.625, 0.75, 0.375, 0.75, 0.375, 1.0, 0.375, 1.0, 0.375, 0.75, 0.375, 1.0, 0.625, 1.0, 0.625, 1.0, 0.375, 1.0, 0.375, 1.0, 0.625, 1.0, 0.625, 0.75, 0.375, 0.75, 0.425, 0.7778, 0.575, 0.7778, 0.575, 0.9722, 0.425, 0.9722, 0.425, 0.7778, 0.575, 0.7778, 0.575, 0.7778, 0.425, 0.7778, 0.425, 0.9722, 0.425, 0.7778, 0.425, 0.7778, 0.425, 0.9722, 0.575, 0.9722, 0.425, 0.9722, 0.425, 0.9722, 0.575, 0.9722])
me_cube_008.materials.append(mat_steel)
me_cube_008.update()
me_cube_011 = bpy.data.meshes.new('Cube.011')
me_cube_011.from_pydata([(-0.245, 0.245, 0.28), (-0.245, 0.245, 0.395), (0.245, 0.245, 0.28), (0.245, 0.245, 0.395), (-0.245, 0.295, 0.28), (-0.245, 0.295, 0.395), (0.245, 0.295, 0.28), (0.245, 0.295, 0.395)], [], [(3, 7, 5, 1), (3, 2, 6, 7), (0, 4, 6, 2), (0, 1, 5, 4)])
_uv = me_cube_011.uv_layers.new(name='UVMap')
_uv.uv.foreach_set('vector', [0.0, 0.0, 0.0, 0.0, 0.0, 0.0, 0.0, 0.0, 0.0, 0.0, 0.0, 0.0, 0.0, 0.0, 0.0, 0.0, 0.0, 0.0, 0.0, 0.0, 0.0, 0.0, 0.0, 0.0, 0.0, 0.0, 0.0, 0.0, 0.0, 0.0, 0.0, 0.0])
me_cube_011.materials.append(mat_brass)
me_cube_011.update()

# ---- objects
ob_floor_col = bpy.data.objects.new('Floor-col', me_cube)
ob_walls_col = bpy.data.objects.new('Walls-col', me_cube_001)
ob_soffit_col = bpy.data.objects.new('Soffit-col', me_cube_002)
ob_arch_col = bpy.data.objects.new('Arch-col', me_cube_009)
ob_gravity_grav = bpy.data.objects.new('Gravity-grav', me_cube_013)
ob_ceiling_col = bpy.data.objects.new('Ceiling-col', me_plane)
ob_console_col = bpy.data.objects.new('Console-col', me_cube_003)
ob_cdtray_noimp = bpy.data.objects.new('CdTray-noimp', me_cube_012)
ob_controlsides_col = bpy.data.objects.new('ControlSides-col', me_cube_010)
ob_face_col = bpy.data.objects.new('Face-col', me_cube_008)
ob_facetrim = bpy.data.objects.new('FaceTrim', me_cube_011)

# ---- transforms, parenting, visibility, modifiers, constraints
ob_floor_col.location = (0.0, 0.0, 0.0)
ob_floor_col.lock_rotations_4d = False
ob_floor_col.empty_display_type = 'ARROWS'
ob_floor_col.lineart.crease_threshold = 0.0
ob_walls_col.location = (0.0, 0.0, 0.0)
ob_soffit_col.location = (0.0, 2.5, 0.0)
_m = ob_soffit_col.modifiers.new('Mirror', 'MIRROR')
ob_arch_col.location = (0.0, 1.95, 0.0)
_vg = ob_arch_col.vertex_groups.new(name='Group')
_vg.add([0, 1, 2, 3, 4, 5, 6, 7, 8, 11, 12, 13, 14, 15, 16, 17, 18, 19, 20, 21, 22, 23, 24, 25, 26, 27, 30, 31, 32, 33, 34, 35, 36, 37, 38, 39, 40, 41, 42, 43, 44, 45, 46, 49, 50, 51, 52, 53, 54, 55, 56, 57, 58, 59, 60, 61, 62, 63, 64, 65, 68, 69, 70, 71, 72, 73, 74, 75], 1.0, 'REPLACE')
_m = ob_arch_col.modifiers.new('Bevel', 'BEVEL')
_m.width = 0.02
_m.width_pct = 0.02
_m.vertex_group = 'Group'
ob_gravity_grav.location = (0.0, 2.5, 0.0)
ob_gravity_grav.display_type = 'WIRE'
ob_ceiling_col.location = (0.0, -1.5, 3.0)
ob_ceiling_col.rotation_euler = (3.142, -0.0, 0.0)
ob_console_col.location = (0.0, 2.5, 0.0)
_m = ob_console_col.modifiers.new('Boolean', 'BOOLEAN')
_m.object = ob_cdtray_noimp
ob_cdtray_noimp.location = (0.2406, 4.417, 0.06443)
ob_cdtray_noimp.rotation_euler = (0.0, -0.0, -1.249)
ob_controlsides_col.location = (0.0, 5.0, 0.0)
_m = ob_controlsides_col.modifiers.new('Mirror', 'MIRROR')
ob_face_col.location = (0.0, 4.4, 0.0)
ob_facetrim.location = (0.0, 4.4, 0.0)
_m = ob_facetrim.modifiers.new('Solidify', 'SOLIDIFY')
_m.thickness = -0.01

# ---- collection membership
col_collection.objects.link(ob_floor_col)
col_collection.objects.link(ob_walls_col)
col_collection.objects.link(ob_soffit_col)
col_collection.objects.link(ob_arch_col)
col_collection.objects.link(ob_gravity_grav)
col_collection.objects.link(ob_ceiling_col)
col_cabin.objects.link(ob_console_col)
col_cabin.objects.link(ob_cdtray_noimp)
col_control.objects.link(ob_controlsides_col)
col_control.objects.link(ob_face_col)
col_control.objects.link(ob_facetrim)

# ---- scene / render settings (as saved in the file)
scene.frame_start = 1; scene.frame_end = 250; scene.frame_set(247)
scene.render.engine = 'BLENDER_EEVEE_NEXT'
scene.cycles.sampling_pattern = 'TABULATED_SOBOL'
bpy.context.view_layer.update()

# ---- added for rendering (the .blend has no active camera and no usable light): camera, sun
cam_auto = bpy.data.cameras.new('AutoCamera')
cam_auto.lens = 50.0
cam_auto.sensor_width = 36.0
cam_auto.clip_end = 1000.0
ob_auto_camera = bpy.data.objects.new('AutoCamera', cam_auto)
scene.collection.objects.link(ob_auto_camera)
ob_auto_camera.location = (13.0536, -14.6843, 11.1229)
ob_auto_camera.rotation_euler = (1.09748, -7.21219e-08, 0.694738)
scene.camera = ob_auto_camera
light_auto_sun = bpy.data.lights.new('AutoSun', 'SUN')
light_auto_sun.energy = 3.0
light_auto_sun.angle = 0.0523599
ob_auto_sun = bpy.data.objects.new('AutoSun', light_auto_sun)
scene.collection.objects.link(ob_auto_sun)
ob_auto_sun.rotation_euler = (0.872665, 0.174533, 0.523599)
bpy.context.view_layer.update()
